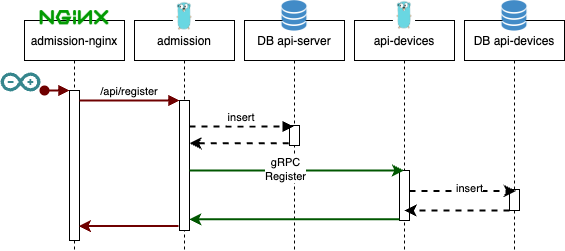

The diagram above was exported from draw.io. Its source (the exported page's mxGraphModel, read from the mxfile embedded in the PNG):
<mxGraphModel dx="790" dy="623" grid="1" gridSize="10" guides="1" tooltips="1" connect="1" arrows="1" fold="1" page="1" pageScale="1" pageWidth="850" pageHeight="1100" math="0" shadow="0">
  <root>
    <mxCell id="0" />
    <mxCell id="1" parent="0" />
    <mxCell id="3nuBFxr9cyL0pnOWT2aG-1" value="admission-nginx" style="shape=umlLifeline;perimeter=lifelinePerimeter;container=1;collapsible=0;recursiveResize=0;rounded=0;shadow=0;strokeWidth=1;" parent="1" vertex="1">
      <mxGeometry x="120" y="80" width="100" height="230" as="geometry" />
    </mxCell>
    <mxCell id="3nuBFxr9cyL0pnOWT2aG-2" value="" style="points=[];perimeter=orthogonalPerimeter;rounded=0;shadow=0;strokeWidth=1;" parent="3nuBFxr9cyL0pnOWT2aG-1" vertex="1">
      <mxGeometry x="45" y="70" width="10" height="150" as="geometry" />
    </mxCell>
    <mxCell id="3nuBFxr9cyL0pnOWT2aG-3" value="" style="verticalAlign=bottom;startArrow=oval;endArrow=block;startSize=8;shadow=0;strokeWidth=2;fillColor=#a20025;strokeColor=#6F0000;" parent="3nuBFxr9cyL0pnOWT2aG-1" target="3nuBFxr9cyL0pnOWT2aG-2" edge="1">
      <mxGeometry relative="1" as="geometry">
        <mxPoint x="20" y="70" as="sourcePoint" />
      </mxGeometry>
    </mxCell>
    <mxCell id="nrGuxkYsUYxpYzXSqwnY-12" value="" style="shape=image;verticalLabelPosition=bottom;labelBackgroundColor=default;verticalAlign=top;aspect=fixed;imageAspect=0;image=https://upload.wikimedia.org/wikipedia/commons/thumb/c/c5/Nginx_logo.svg/512px-Nginx_logo.svg.png;" parent="3nuBFxr9cyL0pnOWT2aG-1" vertex="1">
      <mxGeometry x="15.629999999999995" y="-9.999999999999986" width="68.74" height="14.5" as="geometry" />
    </mxCell>
    <mxCell id="3nuBFxr9cyL0pnOWT2aG-5" value="admission" style="shape=umlLifeline;perimeter=lifelinePerimeter;container=1;collapsible=0;recursiveResize=0;rounded=0;shadow=0;strokeWidth=1;align=center;" parent="1" vertex="1">
      <mxGeometry x="230" y="80" width="100" height="230" as="geometry" />
    </mxCell>
    <mxCell id="3nuBFxr9cyL0pnOWT2aG-6" value="" style="points=[];perimeter=orthogonalPerimeter;rounded=0;shadow=0;strokeWidth=1;" parent="3nuBFxr9cyL0pnOWT2aG-5" vertex="1">
      <mxGeometry x="45" y="80" width="10" height="130" as="geometry" />
    </mxCell>
    <mxCell id="3nuBFxr9cyL0pnOWT2aG-8" value="/api/register" style="verticalAlign=bottom;endArrow=block;entryX=0;entryY=0;shadow=0;strokeWidth=2;fillColor=#a20025;strokeColor=#6F0000;" parent="1" source="3nuBFxr9cyL0pnOWT2aG-2" target="3nuBFxr9cyL0pnOWT2aG-6" edge="1">
      <mxGeometry relative="1" as="geometry">
        <mxPoint x="275" y="160" as="sourcePoint" />
      </mxGeometry>
    </mxCell>
    <mxCell id="nrGuxkYsUYxpYzXSqwnY-3" value="DB api-server" style="shape=umlLifeline;perimeter=lifelinePerimeter;container=1;collapsible=0;recursiveResize=0;rounded=0;shadow=0;strokeWidth=1;" parent="1" vertex="1">
      <mxGeometry x="340" y="80" width="100" height="230" as="geometry" />
    </mxCell>
    <mxCell id="nrGuxkYsUYxpYzXSqwnY-18" value="" style="points=[];perimeter=orthogonalPerimeter;rounded=0;shadow=0;strokeWidth=1;" parent="nrGuxkYsUYxpYzXSqwnY-3" vertex="1">
      <mxGeometry x="45" y="105" width="10" height="20" as="geometry" />
    </mxCell>
    <mxCell id="nrGuxkYsUYxpYzXSqwnY-5" value="api-devices" style="shape=umlLifeline;perimeter=lifelinePerimeter;container=1;collapsible=0;recursiveResize=0;rounded=0;shadow=0;strokeWidth=1;" parent="1" vertex="1">
      <mxGeometry x="450" y="80" width="100" height="230" as="geometry" />
    </mxCell>
    <mxCell id="nrGuxkYsUYxpYzXSqwnY-6" value="" style="points=[];perimeter=orthogonalPerimeter;rounded=0;shadow=0;strokeWidth=1;" parent="nrGuxkYsUYxpYzXSqwnY-5" vertex="1">
      <mxGeometry x="45" y="150" width="10" height="50" as="geometry" />
    </mxCell>
    <mxCell id="nrGuxkYsUYxpYzXSqwnY-7" value="DB api-devices" style="shape=umlLifeline;perimeter=lifelinePerimeter;container=1;collapsible=0;recursiveResize=0;rounded=0;shadow=0;strokeWidth=1;" parent="1" vertex="1">
      <mxGeometry x="560" y="80" width="100" height="230" as="geometry" />
    </mxCell>
    <mxCell id="nrGuxkYsUYxpYzXSqwnY-24" value="" style="points=[];perimeter=orthogonalPerimeter;rounded=0;shadow=0;strokeWidth=1;" parent="nrGuxkYsUYxpYzXSqwnY-7" vertex="1">
      <mxGeometry x="45" y="169" width="10" height="21" as="geometry" />
    </mxCell>
    <mxCell id="ZK5r0ubRWXoprHP3Fj0z-5" value="" style="shape=image;verticalLabelPosition=bottom;labelBackgroundColor=default;verticalAlign=top;aspect=fixed;imageAspect=0;image=data:image/png,(base64 omitted: 6824 chars);" parent="1" vertex="1">
      <mxGeometry x="595" y="60" width="30" height="32" as="geometry" />
    </mxCell>
    <mxCell id="nrGuxkYsUYxpYzXSqwnY-11" value="" style="shape=image;verticalLabelPosition=bottom;labelBackgroundColor=default;verticalAlign=top;aspect=fixed;imageAspect=0;image=data:image/png,(base64 omitted: 6824 chars);" parent="1" vertex="1">
      <mxGeometry x="375" y="60" width="30" height="32" as="geometry" />
    </mxCell>
    <mxCell id="nrGuxkYsUYxpYzXSqwnY-13" value="" style="shape=image;verticalLabelPosition=bottom;labelBackgroundColor=default;verticalAlign=top;aspect=fixed;imageAspect=0;image=https://seeklogo.com/images/G/go-logo-046185B647-seeklogo.com.png;" parent="1" vertex="1">
      <mxGeometry x="268.95000000000005" y="61" width="22.1" height="30" as="geometry" />
    </mxCell>
    <mxCell id="nrGuxkYsUYxpYzXSqwnY-15" value="" style="shape=image;verticalLabelPosition=bottom;labelBackgroundColor=default;verticalAlign=top;aspect=fixed;imageAspect=0;image=https://seeklogo.com/images/G/go-logo-046185B647-seeklogo.com.png;" parent="1" vertex="1">
      <mxGeometry x="488.95000000000005" y="60" width="22.1" height="30" as="geometry" />
    </mxCell>
    <mxCell id="nrGuxkYsUYxpYzXSqwnY-17" value="insert" style="verticalAlign=bottom;endArrow=block;shadow=0;strokeWidth=2;exitX=0.993;exitY=0.387;exitDx=0;exitDy=0;exitPerimeter=0;entryX=-0.157;entryY=0.096;entryDx=0;entryDy=0;entryPerimeter=0;dashed=1;" parent="1" edge="1">
      <mxGeometry relative="1" as="geometry">
        <mxPoint x="284.93000000000006" y="186.08999999999992" as="sourcePoint" />
        <mxPoint x="389.21500000000015" y="185.91999999999996" as="targetPoint" />
      </mxGeometry>
    </mxCell>
    <mxCell id="nrGuxkYsUYxpYzXSqwnY-19" style="edgeStyle=orthogonalEdgeStyle;rounded=0;orthogonalLoop=1;jettySize=auto;html=1;exitX=-0.079;exitY=0.889;exitDx=0;exitDy=0;exitPerimeter=0;strokeWidth=2;dashed=1;" parent="1" source="nrGuxkYsUYxpYzXSqwnY-18" target="3nuBFxr9cyL0pnOWT2aG-6" edge="1">
      <mxGeometry relative="1" as="geometry">
        <Array as="points">
          <mxPoint x="310" y="203" />
          <mxPoint x="310" y="203" />
        </Array>
      </mxGeometry>
    </mxCell>
    <mxCell id="nrGuxkYsUYxpYzXSqwnY-20" style="edgeStyle=orthogonalEdgeStyle;rounded=0;orthogonalLoop=1;jettySize=auto;html=1;fillColor=#008a00;strokeColor=#005700;strokeWidth=2;" parent="1" source="3nuBFxr9cyL0pnOWT2aG-6" target="nrGuxkYsUYxpYzXSqwnY-5" edge="1">
      <mxGeometry relative="1" as="geometry">
        <Array as="points">
          <mxPoint x="320" y="230" />
          <mxPoint x="320" y="230" />
        </Array>
      </mxGeometry>
    </mxCell>
    <mxCell id="nrGuxkYsUYxpYzXSqwnY-26" value="gRPC&lt;br&gt;Register" style="edgeLabel;html=1;align=center;verticalAlign=middle;resizable=0;points=[];" parent="nrGuxkYsUYxpYzXSqwnY-20" vertex="1" connectable="0">
      <mxGeometry x="-0.1082" y="2" relative="1" as="geometry">
        <mxPoint y="1" as="offset" />
      </mxGeometry>
    </mxCell>
    <mxCell id="nrGuxkYsUYxpYzXSqwnY-25" style="edgeStyle=orthogonalEdgeStyle;rounded=0;orthogonalLoop=1;jettySize=auto;html=1;entryX=0.636;entryY=0.068;entryDx=0;entryDy=0;entryPerimeter=0;dashed=1;strokeWidth=2;" parent="1" source="nrGuxkYsUYxpYzXSqwnY-6" target="nrGuxkYsUYxpYzXSqwnY-24" edge="1">
      <mxGeometry relative="1" as="geometry">
        <Array as="points">
          <mxPoint x="555" y="251" />
        </Array>
      </mxGeometry>
    </mxCell>
    <mxCell id="FoOjUYDXDErWkPpTb1JA-1" value="insert" style="edgeLabel;html=1;align=center;verticalAlign=middle;resizable=0;points=[];" parent="nrGuxkYsUYxpYzXSqwnY-25" vertex="1" connectable="0">
      <mxGeometry x="0.1282" y="3" relative="1" as="geometry">
        <mxPoint as="offset" />
      </mxGeometry>
    </mxCell>
    <mxCell id="nrGuxkYsUYxpYzXSqwnY-27" style="edgeStyle=orthogonalEdgeStyle;rounded=0;orthogonalLoop=1;jettySize=auto;html=1;strokeWidth=2;dashed=1;" parent="1" source="nrGuxkYsUYxpYzXSqwnY-24" edge="1">
      <mxGeometry relative="1" as="geometry">
        <mxPoint x="500" y="270" as="targetPoint" />
        <Array as="points">
          <mxPoint x="560" y="270" />
          <mxPoint x="560" y="270" />
        </Array>
      </mxGeometry>
    </mxCell>
    <mxCell id="FoOjUYDXDErWkPpTb1JA-2" style="edgeStyle=orthogonalEdgeStyle;rounded=0;orthogonalLoop=1;jettySize=auto;html=1;fillColor=#008a00;strokeColor=#005700;strokeWidth=2;entryX=0.982;entryY=0.913;entryDx=0;entryDy=0;entryPerimeter=0;" parent="1" source="nrGuxkYsUYxpYzXSqwnY-6" target="3nuBFxr9cyL0pnOWT2aG-6" edge="1">
      <mxGeometry relative="1" as="geometry">
        <mxPoint x="270" y="310" as="targetPoint" />
        <Array as="points">
          <mxPoint x="285" y="279" />
        </Array>
      </mxGeometry>
    </mxCell>
    <mxCell id="FlS0quLJmR9Mo8Llc2XU-1" style="edgeStyle=orthogonalEdgeStyle;rounded=0;orthogonalLoop=1;jettySize=auto;html=1;entryX=0.949;entryY=0.904;entryDx=0;entryDy=0;entryPerimeter=0;strokeWidth=2;fillColor=#a20025;strokeColor=#6F0000;exitX=-0.105;exitY=0.966;exitDx=0;exitDy=0;exitPerimeter=0;" parent="1" source="3nuBFxr9cyL0pnOWT2aG-6" target="3nuBFxr9cyL0pnOWT2aG-2" edge="1">
      <mxGeometry relative="1" as="geometry">
        <Array as="points">
          <mxPoint x="225" y="286" />
          <mxPoint x="225" y="286" />
        </Array>
      </mxGeometry>
    </mxCell>
    <mxCell id="yz0LQDZwbWJzXK_1p8FE-1" value="" style="dashed=0;outlineConnect=0;html=1;align=center;labelPosition=center;verticalLabelPosition=bottom;verticalAlign=top;shape=mxgraph.weblogos.arduino;fillColor=#36868D;strokeColor=none" vertex="1" parent="1">
      <mxGeometry x="96" y="132" width="40.02" height="19" as="geometry" />
    </mxCell>
  </root>
</mxGraphModel>